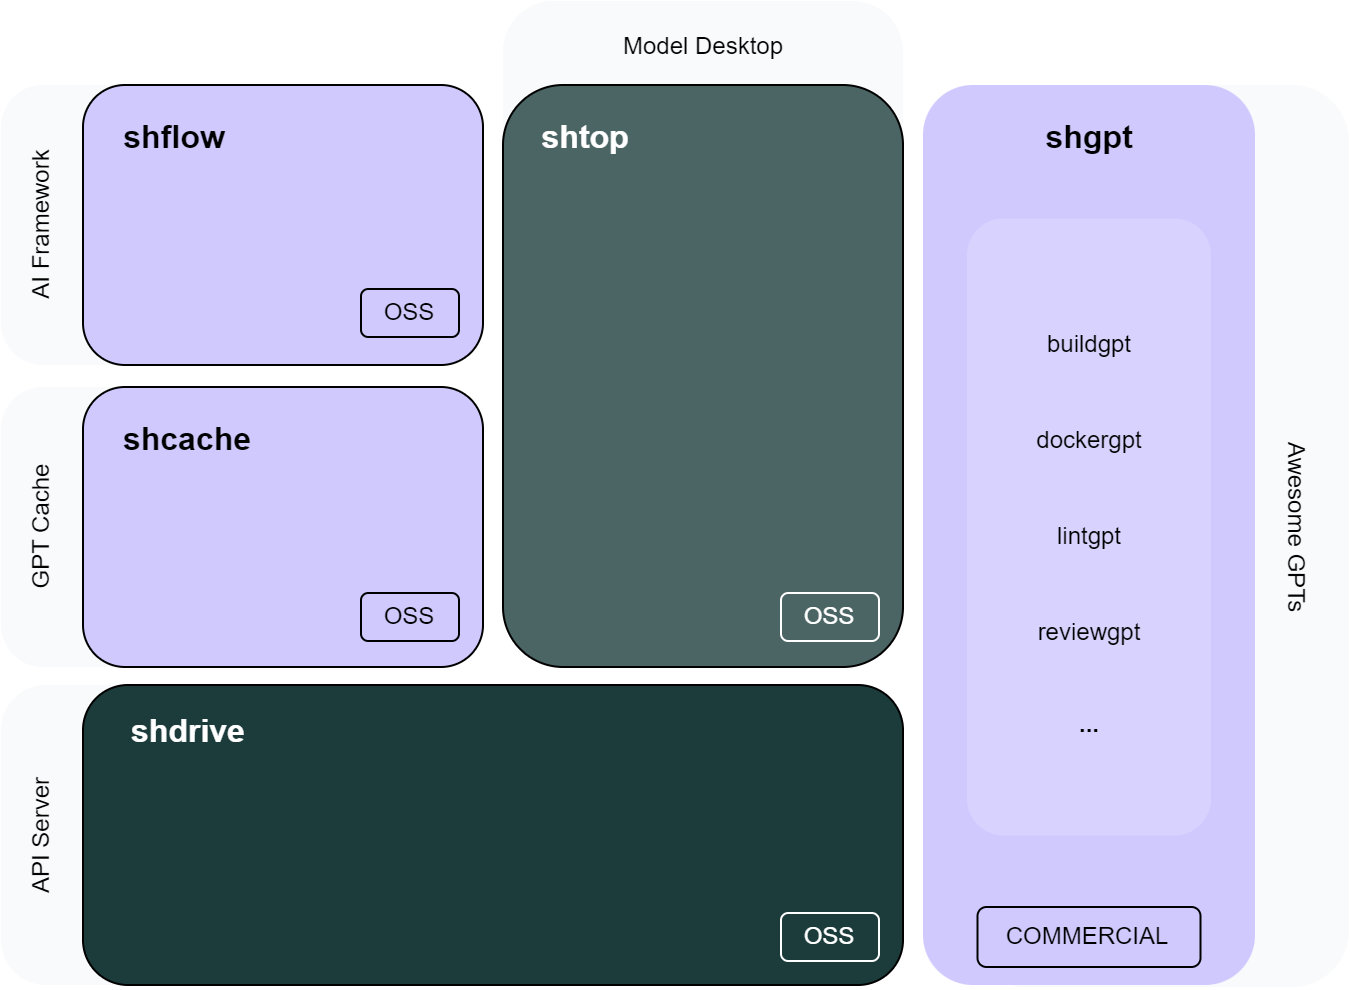

The diagram above was exported from draw.io. Its source (the exported page's mxGraphModel, read from the mxfile embedded in the PNG):
<mxGraphModel dx="1155" dy="749" grid="0" gridSize="10" guides="1" tooltips="1" connect="1" arrows="1" fold="1" page="1" pageScale="1" pageWidth="827" pageHeight="1169" math="0" shadow="0">
  <root>
    <mxCell id="0" />
    <mxCell id="1" parent="0" />
    <mxCell id="46" value="" style="rounded=1;whiteSpace=wrap;html=1;fillColor=#f9fafb;strokeColor=none;" vertex="1" parent="1">
      <mxGeometry x="512" y="171" width="190" height="451" as="geometry" />
    </mxCell>
    <mxCell id="41" value="" style="rounded=1;whiteSpace=wrap;html=1;fillColor=#f9fafb;strokeColor=none;" parent="1" vertex="1">
      <mxGeometry x="279" y="129" width="200" height="170" as="geometry" />
    </mxCell>
    <mxCell id="39" value="" style="rounded=1;whiteSpace=wrap;html=1;fillColor=#f9fafb;strokeColor=none;" parent="1" vertex="1">
      <mxGeometry x="28" y="322" width="232" height="140" as="geometry" />
    </mxCell>
    <mxCell id="40" value="" style="rounded=1;whiteSpace=wrap;html=1;fillColor=#f9fafb;strokeColor=none;" parent="1" vertex="1">
      <mxGeometry x="28" y="171" width="232" height="140" as="geometry" />
    </mxCell>
    <mxCell id="2" value="" style="rounded=1;whiteSpace=wrap;html=1;fillColor=#D0C9FE;" parent="1" vertex="1">
      <mxGeometry x="69" y="322" width="200" height="140" as="geometry" />
    </mxCell>
    <mxCell id="4" value="&lt;b style=&quot;font-size: 16px;&quot;&gt;shcache&lt;/b&gt;" style="text;html=1;strokeColor=none;fillColor=none;align=center;verticalAlign=middle;whiteSpace=wrap;rounded=0;fontSize=16;fontColor=#000000;" parent="1" vertex="1">
      <mxGeometry x="79" y="333" width="85" height="30" as="geometry" />
    </mxCell>
    <mxCell id="5" value="&lt;span&gt;OSS&lt;/span&gt;" style="text;html=1;strokeColor=#000000;fillColor=none;align=center;verticalAlign=middle;whiteSpace=wrap;rounded=1;fontStyle=0;fontColor=#000000;" parent="1" vertex="1">
      <mxGeometry x="208" y="425" width="49" height="24" as="geometry" />
    </mxCell>
    <mxCell id="15" value="" style="rounded=1;whiteSpace=wrap;html=1;fillColor=#D0C9FE;strokeColor=none;" parent="1" vertex="1">
      <mxGeometry x="489" y="171" width="166" height="450" as="geometry" />
    </mxCell>
    <mxCell id="16" value="&lt;b style=&quot;font-size: 16px;&quot;&gt;shgpt&lt;/b&gt;" style="text;html=1;strokeColor=none;fillColor=none;align=center;verticalAlign=middle;whiteSpace=wrap;rounded=0;fontSize=16;" parent="1" vertex="1">
      <mxGeometry x="537.5" y="182" width="69" height="30" as="geometry" />
    </mxCell>
    <mxCell id="17" value="&lt;span&gt;COMMERCIAL&lt;/span&gt;" style="text;html=1;strokeColor=default;fillColor=none;align=center;verticalAlign=middle;whiteSpace=wrap;rounded=1;fontStyle=0" parent="1" vertex="1">
      <mxGeometry x="516.25" y="582" width="111.5" height="30" as="geometry" />
    </mxCell>
    <mxCell id="18" value="" style="rounded=1;whiteSpace=wrap;html=1;strokeColor=none;fillColor=#d8d2fe;" parent="1" vertex="1">
      <mxGeometry x="511" y="237.75" width="122" height="308.5" as="geometry" />
    </mxCell>
    <mxCell id="19" value="&lt;span&gt;buildgpt&lt;/span&gt;" style="text;html=1;strokeColor=none;fillColor=none;align=center;verticalAlign=middle;whiteSpace=wrap;rounded=0;fontStyle=0" parent="1" vertex="1">
      <mxGeometry x="537.5" y="286" width="69" height="30" as="geometry" />
    </mxCell>
    <mxCell id="20" value="&lt;span&gt;dockergpt&lt;/span&gt;" style="text;html=1;strokeColor=none;fillColor=none;align=center;verticalAlign=middle;whiteSpace=wrap;rounded=0;fontStyle=0" parent="1" vertex="1">
      <mxGeometry x="537.5" y="334" width="69" height="30" as="geometry" />
    </mxCell>
    <mxCell id="21" value="&lt;span&gt;lintgpt&lt;/span&gt;" style="text;html=1;strokeColor=none;fillColor=none;align=center;verticalAlign=middle;whiteSpace=wrap;rounded=0;fontStyle=0" parent="1" vertex="1">
      <mxGeometry x="537.5" y="382" width="69" height="30" as="geometry" />
    </mxCell>
    <mxCell id="22" value="&lt;span&gt;reviewgpt&lt;/span&gt;" style="text;html=1;strokeColor=none;fillColor=none;align=center;verticalAlign=middle;whiteSpace=wrap;rounded=0;fontStyle=0" parent="1" vertex="1">
      <mxGeometry x="537.5" y="430" width="69" height="30" as="geometry" />
    </mxCell>
    <mxCell id="23" value="&lt;b&gt;...&lt;/b&gt;" style="text;html=1;strokeColor=none;fillColor=none;align=center;verticalAlign=middle;whiteSpace=wrap;rounded=0;" parent="1" vertex="1">
      <mxGeometry x="537.5" y="476" width="69" height="30" as="geometry" />
    </mxCell>
    <mxCell id="24" value="" style="rounded=1;whiteSpace=wrap;html=1;fillColor=#f9fafb;strokeColor=none;" parent="1" vertex="1">
      <mxGeometry x="28" y="471" width="232" height="150" as="geometry" />
    </mxCell>
    <mxCell id="25" value="" style="rounded=1;whiteSpace=wrap;html=1;fillColor=#4B6464;" parent="1" vertex="1">
      <mxGeometry x="279" y="171" width="200" height="291" as="geometry" />
    </mxCell>
    <mxCell id="26" value="&lt;b style=&quot;font-size: 16px;&quot;&gt;shtop&lt;/b&gt;" style="text;html=1;strokeColor=none;fillColor=none;align=center;verticalAlign=middle;whiteSpace=wrap;rounded=0;fontSize=16;fontColor=#FFFFFF;" parent="1" vertex="1">
      <mxGeometry x="291" y="182" width="59" height="30" as="geometry" />
    </mxCell>
    <mxCell id="27" value="&lt;span&gt;OSS&lt;/span&gt;" style="text;html=1;strokeColor=#FFFFFF;fillColor=none;align=center;verticalAlign=middle;whiteSpace=wrap;rounded=1;fontStyle=0;fontColor=#FFFFFF;" parent="1" vertex="1">
      <mxGeometry x="418" y="425" width="49" height="24" as="geometry" />
    </mxCell>
    <mxCell id="29" value="" style="rounded=1;whiteSpace=wrap;html=1;fillColor=#1C3C3C;" parent="1" vertex="1">
      <mxGeometry x="69" y="471" width="410" height="150" as="geometry" />
    </mxCell>
    <mxCell id="30" value="&lt;b style=&quot;font-size: 16px;&quot;&gt;shdrive&lt;/b&gt;" style="text;html=1;strokeColor=none;fillColor=none;align=center;verticalAlign=middle;whiteSpace=wrap;rounded=0;fontSize=16;fontColor=#FFFFFF;" parent="1" vertex="1">
      <mxGeometry x="86.5" y="479" width="70" height="30" as="geometry" />
    </mxCell>
    <mxCell id="31" value="&lt;span&gt;OSS&lt;/span&gt;" style="text;html=1;strokeColor=#FFFFFF;fillColor=none;align=center;verticalAlign=middle;whiteSpace=wrap;rounded=1;fontStyle=0;fontColor=#FFFFFF;" parent="1" vertex="1">
      <mxGeometry x="418" y="585" width="49" height="24" as="geometry" />
    </mxCell>
    <mxCell id="35" value="" style="rounded=1;whiteSpace=wrap;html=1;fillColor=#D0C9FE;" parent="1" vertex="1">
      <mxGeometry x="69" y="171" width="200" height="140" as="geometry" />
    </mxCell>
    <mxCell id="36" value="&lt;b style=&quot;font-size: 16px;&quot;&gt;shflow&lt;/b&gt;" style="text;html=1;strokeColor=none;fillColor=none;align=center;verticalAlign=middle;whiteSpace=wrap;rounded=0;fontSize=16;fontColor=#000000;" parent="1" vertex="1">
      <mxGeometry x="79" y="182" width="72" height="30" as="geometry" />
    </mxCell>
    <mxCell id="37" value="&lt;span&gt;OSS&lt;/span&gt;" style="text;html=1;strokeColor=#000000;fillColor=none;align=center;verticalAlign=middle;whiteSpace=wrap;rounded=1;fontStyle=0;fontColor=#000000;" parent="1" vertex="1">
      <mxGeometry x="208" y="273" width="49" height="24" as="geometry" />
    </mxCell>
    <mxCell id="42" value="Model Desktop" style="text;html=1;strokeColor=none;fillColor=none;align=center;verticalAlign=middle;whiteSpace=wrap;rounded=1;fontStyle=0;fontColor=#000000;" parent="1" vertex="1">
      <mxGeometry x="330.75" y="140" width="96.5" height="24" as="geometry" />
    </mxCell>
    <mxCell id="43" value="API Server" style="text;html=1;strokeColor=none;fillColor=none;align=center;verticalAlign=middle;whiteSpace=wrap;rounded=1;fontStyle=0;fontColor=#000000;horizontal=0;" parent="1" vertex="1">
      <mxGeometry x="33" y="503" width="31" height="86" as="geometry" />
    </mxCell>
    <mxCell id="44" value="GPT Cache" style="text;html=1;strokeColor=none;fillColor=none;align=center;verticalAlign=middle;whiteSpace=wrap;rounded=1;fontStyle=0;fontColor=#000000;horizontal=0;" parent="1" vertex="1">
      <mxGeometry x="33" y="344.5" width="31" height="95" as="geometry" />
    </mxCell>
    <mxCell id="45" value="AI Framework" style="text;html=1;strokeColor=none;fillColor=none;align=center;verticalAlign=middle;whiteSpace=wrap;rounded=1;fontStyle=0;fontColor=#000000;horizontal=0;" parent="1" vertex="1">
      <mxGeometry x="36" y="189.5" width="25" height="103" as="geometry" />
    </mxCell>
    <mxCell id="47" value="Awesome GPTs" style="text;html=1;strokeColor=none;fillColor=none;align=center;verticalAlign=middle;whiteSpace=wrap;rounded=1;fontStyle=0;fontColor=#000000;horizontal=1;rotation=90;" vertex="1" parent="1">
      <mxGeometry x="627.75" y="380" width="96.5" height="24" as="geometry" />
    </mxCell>
  </root>
</mxGraphModel>